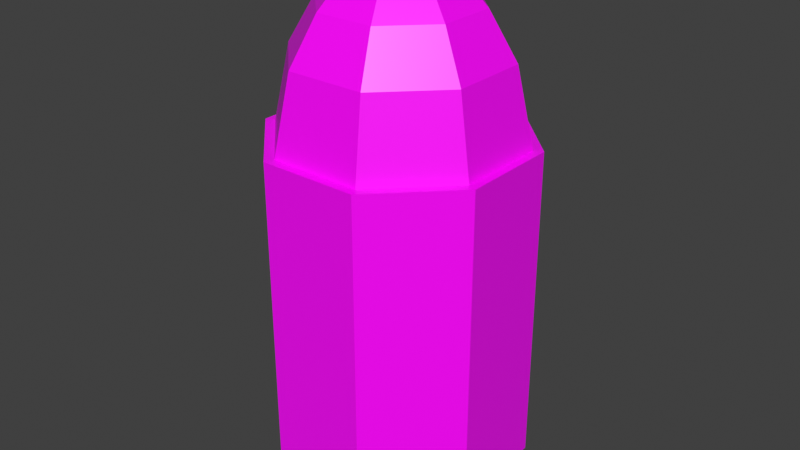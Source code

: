 # Source: Bullet.blend  (saved by Blender 3.3.6; exported with 4.5.12 LTS)
import bpy
from mathutils import Matrix  # noqa: F401  (used for matrix-valued properties, if any)

bpy.ops.wm.read_factory_settings(use_empty=True)
scene = bpy.context.scene
scene.name = 'Scene'

# ---- collections
col_collection = bpy.data.collections.new('Collection'); scene.collection.children.link(col_collection)

# ---- images (referenced by path relative to the original .blend; pixels are not part of the script)
import os
ASSET_DIR = os.environ.get("B2B_ASSET_DIR", "")  # directory of the original .blend (textures are referenced by path, not embedded)
HERE = os.path.dirname(os.path.abspath(__file__))  # packed textures are extracted next to this script under _unpacked/

def load_image(name, relpath, width, height, colorspace="sRGB"):
    """Load a texture the original file referenced (path relative to the .blend, or extracted next to this script)."""
    p = next((c for c in (os.path.join(HERE, relpath), os.path.join(ASSET_DIR, relpath)) if relpath and os.path.exists(c)), "")
    if p:
        img = bpy.data.images.load(p, check_existing=True)
        img.name = name
    else:  # same state as the original file: an image datablock whose file is absent (Cycles renders it pink)
        img = bpy.data.images.new(name, width, height)
        img.source = "FILE"
        img.filepath = "//" + (relpath or name)
    img.colorspace_settings.name = colorspace
    return img
img_imphenziapalette01_256_gradient_png = load_image('ImphenziaPalette01-256-Gradient.png', 'ImphenziaPalette01-256-Gradient.png', 1024, 1024, 'sRGB')

# ---- materials (node trees are filled in below, after node groups)
mat_material = bpy.data.materials.new('Material')
mat_material.alpha_threshold = 0.0
mat_material.use_transparent_shadow = False
mat_material.line_color = (0.0, 0.0, 0.0, 1.0)

# ---- material node trees
mat_material.use_nodes = True; mat_material.node_tree.nodes.clear()
_N = mat_material.node_tree.nodes; _L = mat_material.node_tree.links
n0 = _N.new('ShaderNodeOutputMaterial'); n0.name = 'Material Output'; n0.location = (300, 300)
n1 = _N.new('ShaderNodeBsdfPrincipled'); n1.name = 'Principled BSDF'; n1.location = (10, 300)
n1.distribution = 'GGX'
n1.subsurface_method = 'BURLEY'
n1.inputs[2].default_value = 0.4
n1.inputs[3].default_value = 1.45
n1.inputs[27].default_value = (0.0, 0.0, 0.0, 1.0)
n1.inputs[28].default_value = 1.0
n2 = _N.new('ShaderNodeTexImage'); n2.name = 'Image Texture'; n2.location = (-322, 176)
n2.image = img_imphenziapalette01_256_gradient_png
n2.interpolation = 'Closest'
_L.new(n1.outputs[0], n0.inputs[0])
_L.new(n2.outputs[0], n1.inputs[0])
n0.is_active_output = True

# ---- world
world_world = bpy.data.worlds.new('World'); scene.world = world_world
world_world.use_nodes = True; world_world.node_tree.nodes.clear()
_N = world_world.node_tree.nodes; _L = world_world.node_tree.links
n0 = _N.new('ShaderNodeOutputWorld'); n0.name = 'World Output'; n0.location = (300, 300)
n1 = _N.new('ShaderNodeBackground'); n1.name = 'Background'; n1.location = (10, 300)
n1.inputs[0].default_value = (0.05088, 0.05088, 0.05088, 1.0)
_L.new(n1.outputs[0], n0.inputs[0])
n0.is_active_output = True
world_world.color = (0.05088, 0.05088, 0.05088)
world_world.use_sun_shadow = False
world_world.sun_shadow_jitter_overblur = 0.0

# ---- meshes
me_cube = bpy.data.meshes.new('Cube')
me_cube.from_pydata([(-0.05898, 0.1424, -0.1541), (-0.05898, 0.1424, 0.2236), (0.05898, 0.1424, -0.1541), (0.05898, 0.1424, 0.2236), (0.1424, 0.05898, -0.1541), (0.1424, 0.05898, 0.2236), (0.1424, -0.05898, -0.1541), (0.1424, -0.05898, 0.2236), (0.05898, -0.1424, -0.1541), (0.05898, -0.1424, 0.2236), (-0.05898, -0.1424, -0.1541), (-0.05898, -0.1424, 0.2236), (-0.1424, -0.05898, -0.1541), (-0.1424, -0.05898, 0.2236), (-0.1424, 0.05898, -0.1541), (-0.1424, 0.05898, 0.2236), (0.05456, 0.1317, 0.2236), (-0.05456, 0.1317, 0.2236), (0.1317, 0.05456, 0.2236), (0.1317, -0.05456, 0.2236), (0.05456, -0.1317, 0.2236), (-0.05456, -0.1317, 0.2236), (-0.1317, -0.05456, 0.2236), (-0.1317, 0.05456, 0.2236), (0.03486, 0.08416, 0.3681), (-0.03486, 0.08416, 0.3681), (0.08416, 0.03486, 0.3681), (0.08416, -0.03486, 0.3681), (0.03486, -0.08416, 0.3681), (-0.03486, -0.08416, 0.3681), (-0.08416, -0.03486, 0.3681), (-0.08416, 0.03486, 0.3681), (0.01175, 0.02837, 0.4347), (-0.01175, 0.02837, 0.4347), (0.02837, 0.01175, 0.4347), (0.02837, -0.01175, 0.4347), (0.01175, -0.02837, 0.4347), (-0.01175, -0.02837, 0.4347), (-0.02837, -0.01175, 0.4347), (-0.02837, 0.01175, 0.4347), (0.1134, -0.04696, 0.314), (0.04696, -0.1134, 0.314), (0.04696, 0.1134, 0.314), (0.1134, 0.04696, 0.314), (-0.1134, -0.04696, 0.314), (-0.1134, 0.04696, 0.314), (-0.04696, -0.1134, 0.314), (-0.04696, 0.1134, 0.314), (-0.05898, 0.1424, -0.1675), (0.05898, 0.1424, -0.1675), (0.1424, 0.05898, -0.1675), (0.1424, -0.05898, -0.1675), (0.05898, -0.1424, -0.1675), (-0.05898, -0.1424, -0.1675), (-0.1424, -0.05898, -0.1675), (-0.1424, 0.05898, -0.1675), (-0.05898, 0.1424, -0.1813), (0.05898, 0.1424, -0.1813), (0.1424, 0.05898, -0.1813), (0.1424, -0.05898, -0.1813), (0.05898, -0.1424, -0.1813), (-0.05898, -0.1424, -0.1813), (-0.1424, -0.05898, -0.1813), (-0.1424, 0.05898, -0.1813), (-0.05898, 0.1424, -0.2021), (0.05898, 0.1424, -0.2021), (0.1424, 0.05898, -0.2021), (0.1424, -0.05898, -0.2021), (0.05898, -0.1424, -0.2021), (-0.05898, -0.1424, -0.2021), (-0.1424, -0.05898, -0.2021), (-0.1424, 0.05898, -0.2021), (-0.05512, 0.1331, -0.1543), (0.05512, 0.1331, -0.1543), (0.1331, 0.05512, -0.1543), (0.1331, -0.05512, -0.1543), (0.05512, -0.1331, -0.1543), (-0.05512, -0.1331, -0.1543), (-0.1331, -0.05512, -0.1543), (-0.1331, 0.05512, -0.1543), (-0.05512, 0.1331, -0.1672), (0.05512, 0.1331, -0.1672), (0.1331, 0.05512, -0.1672), (0.1331, -0.05512, -0.1672), (0.05512, -0.1331, -0.1672), (-0.05512, -0.1331, -0.1672), (-0.1331, -0.05512, -0.1672), (-0.1331, 0.05512, -0.1672)], [], [(0, 1, 3, 2), (2, 3, 5, 4), (4, 5, 7, 6), (6, 7, 9, 8), (8, 9, 11, 10), (10, 11, 13, 12), (5, 3, 16, 18), (12, 13, 15, 14), (14, 15, 1, 0), (8, 10, 77, 76), (41, 40, 27, 28), (11, 9, 20, 21), (1, 15, 23, 17), (3, 1, 17, 16), (7, 5, 18, 19), (13, 11, 21, 22), (9, 7, 19, 20), (15, 13, 22, 23), (24, 25, 33, 32), (43, 42, 24, 26), (45, 44, 30, 31), (46, 41, 28, 29), (40, 43, 26, 27), (42, 47, 25, 24), (47, 45, 31, 25), (44, 46, 29, 30), (32, 33, 39, 38, 37, 36, 35, 34), (25, 31, 39, 33), (30, 29, 37, 38), (28, 27, 35, 36), (26, 24, 32, 34), (31, 30, 38, 39), (29, 28, 36, 37), (27, 26, 34, 35), (22, 21, 46, 44), (17, 23, 45, 47), (16, 17, 47, 42), (19, 18, 43, 40), (21, 20, 41, 46), (23, 22, 44, 45), (18, 16, 42, 43), (20, 19, 40, 41), (52, 53, 61, 60), (55, 54, 86, 87), (12, 14, 79, 78), (54, 53, 85, 86), (2, 4, 74, 73), (53, 52, 84, 85), (6, 8, 76, 75), (52, 51, 83, 84), (62, 63, 71, 70), (50, 51, 59, 58), (48, 49, 57, 56), (55, 48, 56, 63), (53, 54, 62, 61), (51, 52, 60, 59), (49, 50, 58, 57), (54, 55, 63, 62), (64, 65, 66, 67, 68, 69, 70, 71), (60, 61, 69, 68), (58, 59, 67, 66), (56, 57, 65, 64), (63, 56, 64, 71), (61, 62, 70, 69), (59, 60, 68, 67), (57, 58, 66, 65), (73, 74, 82, 81), (76, 77, 85, 84), (79, 72, 80, 87), (72, 73, 81, 80), (74, 75, 83, 82), (77, 78, 86, 85), (75, 76, 84, 83), (78, 79, 87, 86), (48, 55, 87, 80), (49, 48, 80, 81), (4, 6, 75, 74), (14, 0, 72, 79), (0, 2, 73, 72), (50, 49, 81, 82), (10, 12, 78, 77), (51, 50, 82, 83)])
_uv = me_cube.uv_layers.new(name='UVMap')
_uv.uv.foreach_set('vector', [0.7709, 0.6716, 0.7709, 0.6716, 0.7709, 0.6716, 0.7709, 0.6716, 0.7709, 0.6716, 0.7709, 0.6716, 0.7709, 0.6716, 0.7709, 0.6716, 0.7709, 0.6716, 0.7709, 0.6716, 0.7709, 0.6716, 0.7709, 0.6716, 0.7709, 0.6716, 0.7709, 0.6716, 0.7709, 0.6716, 0.7709, 0.6716, 0.7709, 0.6716, 0.7709, 0.6716, 0.7709, 0.6716, 0.7709, 0.6716, 0.7709, 0.6716, 0.7709, 0.6716, 0.7709, 0.6716, 0.7709, 0.6716, 0.7709, 0.6716, 0.7709, 0.6716, 0.7709, 0.6716, 0.7709, 0.6716, 0.7709, 0.6716, 0.7709, 0.6716, 0.7709, 0.6716, 0.7709, 0.6716, 0.7709, 0.6716, 0.7709, 0.6716, 0.7709, 0.6716, 0.7709, 0.6716, 0.7709, 0.6716, 0.7709, 0.6716, 0.7709, 0.6716, 0.7709, 0.6716, 0.4547, 0.4066, 0.4547, 0.4066, 0.4547, 0.4066, 0.4547, 0.4066, 0.7709, 0.6716, 0.7709, 0.6716, 0.7709, 0.6716, 0.7709, 0.6716, 0.7709, 0.6716, 0.7709, 0.6716, 0.7709, 0.6716, 0.7709, 0.6716, 0.7709, 0.6716, 0.7709, 0.6716, 0.7709, 0.6716, 0.7709, 0.6716, 0.7709, 0.6716, 0.7709, 0.6716, 0.7709, 0.6716, 0.7709, 0.6716, 0.7709, 0.6716, 0.7709, 0.6716, 0.7709, 0.6716, 0.7709, 0.6716, 0.7709, 0.6716, 0.7709, 0.6716, 0.7709, 0.6716, 0.7709, 0.6716, 0.7709, 0.6716, 0.7709, 0.6716, 0.7709, 0.6716, 0.7709, 0.6716, 0.4547, 0.4066, 0.4547, 0.4066, 0.4547, 0.4066, 0.4547, 0.4066, 0.4547, 0.4066, 0.4547, 0.4066, 0.4547, 0.4066, 0.4547, 0.4066, 0.4547, 0.4066, 0.4547, 0.4066, 0.4547, 0.4066, 0.4547, 0.4066, 0.4547, 0.4066, 0.4547, 0.4066, 0.4547, 0.4066, 0.4547, 0.4066, 0.4547, 0.4066, 0.4547, 0.4066, 0.4547, 0.4066, 0.4547, 0.4066, 0.4547, 0.4066, 0.4547, 0.4066, 0.4547, 0.4066, 0.4547, 0.4066, 0.4547, 0.4066, 0.4547, 0.4066, 0.4547, 0.4066, 0.4547, 0.4066, 0.4547, 0.4066, 0.4547, 0.4066, 0.4547, 0.4066, 0.4547, 0.4066, 0.4547, 0.4066, 0.4547, 0.4066, 0.4547, 0.4066, 0.4547, 0.4066, 0.4547, 0.4066, 0.4547, 0.4066, 0.4547, 0.4066, 0.4547, 0.4066, 0.4547, 0.4066, 0.4547, 0.4066, 0.4547, 0.4066, 0.4547, 0.4066, 0.4547, 0.4066, 0.4547, 0.4066, 0.4547, 0.4066, 0.4547, 0.4066, 0.4547, 0.4066, 0.4547, 0.4066, 0.4547, 0.4066, 0.4547, 0.4066, 0.4547, 0.4066, 0.4547, 0.4066, 0.4547, 0.4066, 0.4547, 0.4066, 0.4547, 0.4066, 0.4547, 0.4066, 0.4547, 0.4066, 0.4547, 0.4066, 0.4547, 0.4066, 0.4547, 0.4066, 0.4547, 0.4066, 0.4547, 0.4066, 0.4547, 0.4066, 0.4547, 0.4066, 0.4547, 0.4066, 0.4547, 0.4066, 0.4547, 0.4066, 0.4547, 0.4066, 0.4547, 0.4066, 0.4547, 0.4066, 0.4547, 0.4066, 0.4547, 0.4066, 0.4547, 0.4066, 0.4547, 0.4066, 0.4547, 0.4066, 0.4547, 0.4066, 0.4547, 0.4066, 0.4547, 0.4066, 0.4547, 0.4066, 0.4547, 0.4066, 0.4547, 0.4066, 0.4547, 0.4066, 0.4547, 0.4066, 0.4547, 0.4066, 0.4547, 0.4066, 0.4547, 0.4066, 0.4547, 0.4066, 0.4547, 0.4066, 0.4547, 0.4066, 0.4547, 0.4066, 0.4547, 0.4066, 0.4547, 0.4066, 0.4547, 0.4066, 0.4547, 0.4066, 0.4547, 0.4066, 0.4547, 0.4066, 0.4547, 0.4066, 0.4547, 0.4066, 0.7709, 0.6716, 0.7709, 0.6716, 0.7709, 0.6716, 0.7709, 0.6716, 0.7709, 0.6716, 0.7709, 0.6716, 0.7709, 0.6716, 0.7709, 0.6716, 0.7709, 0.6716, 0.7709, 0.6716, 0.7709, 0.6716, 0.7709, 0.6716, 0.7709, 0.6716, 0.7709, 0.6716, 0.7709, 0.6716, 0.7709, 0.6716, 0.7709, 0.6716, 0.7709, 0.6716, 0.7709, 0.6716, 0.7709, 0.6716, 0.7709, 0.6716, 0.7709, 0.6716, 0.7709, 0.6716, 0.7709, 0.6716, 0.7709, 0.6716, 0.7709, 0.6716, 0.7709, 0.6716, 0.7709, 0.6716, 0.7709, 0.6716, 0.7709, 0.6716, 0.7709, 0.6716, 0.7709, 0.6716, 0.7709, 0.6716, 0.7709, 0.6716, 0.7709, 0.6716, 0.7709, 0.6716, 0.7709, 0.6716, 0.7709, 0.6716, 0.7709, 0.6716, 0.7709, 0.6716, 0.7709, 0.6716, 0.7709, 0.6716, 0.7709, 0.6716, 0.7709, 0.6716, 0.7709, 0.6716, 0.7709, 0.6716, 0.7709, 0.6716, 0.7709, 0.6716, 0.7709, 0.6716, 0.7709, 0.6716, 0.7709, 0.6716, 0.7709, 0.6716, 0.7709, 0.6716, 0.7709, 0.6716, 0.7709, 0.6716, 0.7709, 0.6716, 0.7709, 0.6716, 0.7709, 0.6716, 0.7709, 0.6716, 0.7709, 0.6716, 0.7709, 0.6716, 0.7709, 0.6716, 0.7709, 0.6716, 0.7709, 0.6716, 0.7709, 0.6716, 0.7709, 0.6716, 0.7709, 0.6716, 0.7709, 0.6716, 0.7709, 0.6716, 0.7709, 0.6716, 0.7709, 0.6716, 0.7709, 0.6716, 0.7709, 0.6716, 0.7709, 0.6716, 0.7709, 0.6716, 0.7709, 0.6716, 0.7709, 0.6716, 0.7709, 0.6716, 0.7709, 0.6716, 0.7709, 0.6716, 0.7709, 0.6716, 0.7709, 0.6716, 0.7709, 0.6716, 0.7709, 0.6716, 0.7709, 0.6716, 0.7709, 0.6716, 0.7709, 0.6716, 0.7709, 0.6716, 0.7709, 0.6716, 0.7709, 0.6716, 0.7709, 0.6716, 0.7709, 0.6716, 0.7709, 0.6716, 0.7709, 0.6716, 0.7709, 0.6716, 0.7709, 0.6716, 0.7709, 0.6716, 0.7709, 0.6716, 0.7709, 0.6716, 0.7709, 0.6716, 0.7709, 0.6716, 0.7709, 0.6716, 0.7709, 0.6716, 0.7709, 0.6716, 0.7709, 0.6716, 0.7709, 0.6716, 0.7709, 0.6716, 0.7709, 0.6716, 0.7709, 0.6716, 0.7709, 0.6716, 0.7709, 0.6716, 0.7709, 0.6716, 0.7709, 0.6716, 0.7709, 0.6716, 0.7709, 0.6716, 0.7709, 0.6716, 0.7709, 0.6716, 0.7709, 0.6716, 0.7709, 0.6716, 0.7709, 0.6716, 0.7709, 0.6716, 0.7709, 0.6716, 0.7709, 0.6716, 0.7709, 0.6716, 0.7709, 0.6716, 0.7709, 0.6716, 0.7709, 0.6716, 0.7709, 0.6716, 0.7709, 0.6716, 0.7709, 0.6716, 0.7709, 0.6716, 0.7709, 0.6716, 0.7709, 0.6716, 0.7709, 0.6716, 0.7709, 0.6716, 0.7709, 0.6716, 0.7709, 0.6716, 0.7709, 0.6716, 0.7709, 0.6716, 0.7709, 0.6716, 0.7709, 0.6716, 0.7709, 0.6716, 0.7709, 0.6716, 0.7709, 0.6716, 0.7709, 0.6716, 0.7709, 0.6716, 0.7709, 0.6716, 0.7709, 0.6716, 0.7709, 0.6716, 0.7709, 0.6716, 0.7709, 0.6716, 0.7709, 0.6716, 0.7709, 0.6716, 0.7709, 0.6716, 0.7709, 0.6716, 0.7709, 0.6716, 0.7709, 0.6716, 0.7709, 0.6716, 0.7709, 0.6716, 0.7709, 0.6716, 0.7709, 0.6716, 0.7709, 0.6716, 0.7709, 0.6716, 0.7709, 0.6716])
me_cube.materials.append(mat_material)
me_cube.use_remesh_preserve_volume = False
me_cube.use_remesh_preserve_attributes = False
me_cube.use_mirror_vertex_groups = False
me_cube.update()

# ---- objects
ob_bullet = bpy.data.objects.new('Bullet', me_cube)

# ---- transforms, parenting, visibility, modifiers, constraints
ob_bullet.location = (0.0, 0.0, 0.0)
ob_bullet.lock_rotations_4d = False
ob_bullet.empty_display_type = 'ARROWS'
ob_bullet.lineart.crease_threshold = 0.0

# ---- collection membership
col_collection.objects.link(ob_bullet)

# ---- scene / render settings (as saved in the file)
scene.frame_start = 1; scene.frame_end = 250; scene.frame_set(1)
scene.render.engine = 'BLENDER_EEVEE_NEXT'
scene.cycles.use_denoising = False
scene.cycles.samples = 128
scene.cycles.sampling_pattern = 'TABULATED_SOBOL'
scene.cycles.use_adaptive_sampling = False
scene.cycles.use_light_tree = False
scene.view_settings.view_transform = 'Standard'
bpy.context.view_layer.update()

# ---- added for rendering (the .blend has no active camera and no usable light): camera, sun
cam_auto = bpy.data.cameras.new('AutoCamera')
cam_auto.lens = 50.0
cam_auto.sensor_width = 36.0
cam_auto.clip_end = 1000.0
ob_auto_camera = bpy.data.objects.new('AutoCamera', cam_auto)
scene.collection.objects.link(ob_auto_camera)
ob_auto_camera.location = (0.69711, -0.836533, 0.673964)
ob_auto_camera.rotation_euler = (1.09748, -7.21219e-08, 0.694738)
scene.camera = ob_auto_camera
light_auto_sun = bpy.data.lights.new('AutoSun', 'SUN')
light_auto_sun.energy = 3.0
light_auto_sun.angle = 0.0523599
ob_auto_sun = bpy.data.objects.new('AutoSun', light_auto_sun)
scene.collection.objects.link(ob_auto_sun)
ob_auto_sun.rotation_euler = (0.872665, 0.174533, 0.523599)
bpy.context.view_layer.update()

